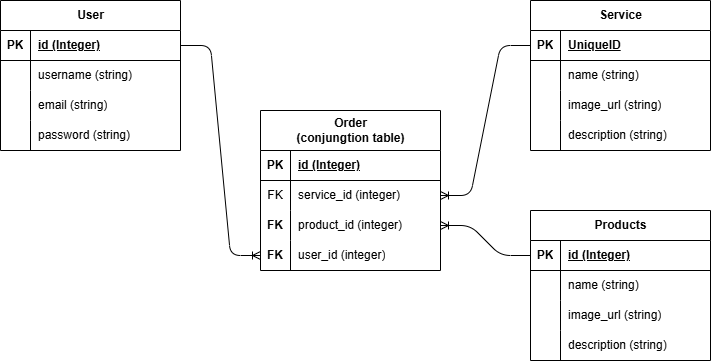

The diagram above was exported from draw.io. Its source (the exported page's mxGraphModel, read from the mxfile embedded in the PNG):
<mxGraphModel dx="921" dy="511" grid="1" gridSize="10" guides="1" tooltips="1" connect="1" arrows="1" fold="1" page="1" pageScale="1" pageWidth="850" pageHeight="1100" math="0" shadow="0">
  <root>
    <mxCell id="0" />
    <mxCell id="1" parent="0" />
    <mxCell id="2" value="User" style="shape=table;startSize=30;container=1;collapsible=1;childLayout=tableLayout;fixedRows=1;rowLines=0;fontStyle=1;align=center;resizeLast=1;html=1;" vertex="1" parent="1">
      <mxGeometry x="30" y="20" width="180" height="150" as="geometry" />
    </mxCell>
    <mxCell id="3" value="" style="shape=tableRow;horizontal=0;startSize=0;swimlaneHead=0;swimlaneBody=0;fillColor=none;collapsible=0;dropTarget=0;points=[[0,0.5],[1,0.5]];portConstraint=eastwest;top=0;left=0;right=0;bottom=1;" vertex="1" parent="2">
      <mxGeometry y="30" width="180" height="30" as="geometry" />
    </mxCell>
    <mxCell id="4" value="PK" style="shape=partialRectangle;connectable=0;fillColor=none;top=0;left=0;bottom=0;right=0;fontStyle=1;overflow=hidden;whiteSpace=wrap;html=1;" vertex="1" parent="3">
      <mxGeometry width="30" height="30" as="geometry">
        <mxRectangle width="30" height="30" as="alternateBounds" />
      </mxGeometry>
    </mxCell>
    <mxCell id="5" value="id (Integer)" style="shape=partialRectangle;connectable=0;fillColor=none;top=0;left=0;bottom=0;right=0;align=left;spacingLeft=6;fontStyle=5;overflow=hidden;whiteSpace=wrap;html=1;" vertex="1" parent="3">
      <mxGeometry x="30" width="150" height="30" as="geometry">
        <mxRectangle width="150" height="30" as="alternateBounds" />
      </mxGeometry>
    </mxCell>
    <mxCell id="6" value="" style="shape=tableRow;horizontal=0;startSize=0;swimlaneHead=0;swimlaneBody=0;fillColor=none;collapsible=0;dropTarget=0;points=[[0,0.5],[1,0.5]];portConstraint=eastwest;top=0;left=0;right=0;bottom=0;" vertex="1" parent="2">
      <mxGeometry y="60" width="180" height="30" as="geometry" />
    </mxCell>
    <mxCell id="7" value="" style="shape=partialRectangle;connectable=0;fillColor=none;top=0;left=0;bottom=0;right=0;editable=1;overflow=hidden;whiteSpace=wrap;html=1;" vertex="1" parent="6">
      <mxGeometry width="30" height="30" as="geometry">
        <mxRectangle width="30" height="30" as="alternateBounds" />
      </mxGeometry>
    </mxCell>
    <mxCell id="8" value="username (string)" style="shape=partialRectangle;connectable=0;fillColor=none;top=0;left=0;bottom=0;right=0;align=left;spacingLeft=6;overflow=hidden;whiteSpace=wrap;html=1;" vertex="1" parent="6">
      <mxGeometry x="30" width="150" height="30" as="geometry">
        <mxRectangle width="150" height="30" as="alternateBounds" />
      </mxGeometry>
    </mxCell>
    <mxCell id="9" value="" style="shape=tableRow;horizontal=0;startSize=0;swimlaneHead=0;swimlaneBody=0;fillColor=none;collapsible=0;dropTarget=0;points=[[0,0.5],[1,0.5]];portConstraint=eastwest;top=0;left=0;right=0;bottom=0;" vertex="1" parent="2">
      <mxGeometry y="90" width="180" height="30" as="geometry" />
    </mxCell>
    <mxCell id="10" value="" style="shape=partialRectangle;connectable=0;fillColor=none;top=0;left=0;bottom=0;right=0;editable=1;overflow=hidden;whiteSpace=wrap;html=1;" vertex="1" parent="9">
      <mxGeometry width="30" height="30" as="geometry">
        <mxRectangle width="30" height="30" as="alternateBounds" />
      </mxGeometry>
    </mxCell>
    <mxCell id="11" value="email (string)" style="shape=partialRectangle;connectable=0;fillColor=none;top=0;left=0;bottom=0;right=0;align=left;spacingLeft=6;overflow=hidden;whiteSpace=wrap;html=1;" vertex="1" parent="9">
      <mxGeometry x="30" width="150" height="30" as="geometry">
        <mxRectangle width="150" height="30" as="alternateBounds" />
      </mxGeometry>
    </mxCell>
    <mxCell id="12" value="" style="shape=tableRow;horizontal=0;startSize=0;swimlaneHead=0;swimlaneBody=0;fillColor=none;collapsible=0;dropTarget=0;points=[[0,0.5],[1,0.5]];portConstraint=eastwest;top=0;left=0;right=0;bottom=0;" vertex="1" parent="2">
      <mxGeometry y="120" width="180" height="30" as="geometry" />
    </mxCell>
    <mxCell id="13" value="" style="shape=partialRectangle;connectable=0;fillColor=none;top=0;left=0;bottom=0;right=0;editable=1;overflow=hidden;whiteSpace=wrap;html=1;" vertex="1" parent="12">
      <mxGeometry width="30" height="30" as="geometry">
        <mxRectangle width="30" height="30" as="alternateBounds" />
      </mxGeometry>
    </mxCell>
    <mxCell id="14" value="password (string)" style="shape=partialRectangle;connectable=0;fillColor=none;top=0;left=0;bottom=0;right=0;align=left;spacingLeft=6;overflow=hidden;whiteSpace=wrap;html=1;" vertex="1" parent="12">
      <mxGeometry x="30" width="150" height="30" as="geometry">
        <mxRectangle width="150" height="30" as="alternateBounds" />
      </mxGeometry>
    </mxCell>
    <mxCell id="21" value="Order&lt;br&gt;(conjungtion table)" style="shape=table;startSize=40;container=1;collapsible=1;childLayout=tableLayout;fixedRows=1;rowLines=0;fontStyle=1;align=center;resizeLast=1;html=1;" vertex="1" parent="1">
      <mxGeometry x="290" y="130" width="180" height="160" as="geometry" />
    </mxCell>
    <mxCell id="22" value="" style="shape=tableRow;horizontal=0;startSize=0;swimlaneHead=0;swimlaneBody=0;fillColor=none;collapsible=0;dropTarget=0;points=[[0,0.5],[1,0.5]];portConstraint=eastwest;top=0;left=0;right=0;bottom=1;" vertex="1" parent="21">
      <mxGeometry y="40" width="180" height="30" as="geometry" />
    </mxCell>
    <mxCell id="23" value="PK" style="shape=partialRectangle;connectable=0;fillColor=none;top=0;left=0;bottom=0;right=0;fontStyle=1;overflow=hidden;whiteSpace=wrap;html=1;" vertex="1" parent="22">
      <mxGeometry width="30" height="30" as="geometry">
        <mxRectangle width="30" height="30" as="alternateBounds" />
      </mxGeometry>
    </mxCell>
    <mxCell id="24" value="id (Integer)" style="shape=partialRectangle;connectable=0;fillColor=none;top=0;left=0;bottom=0;right=0;align=left;spacingLeft=6;fontStyle=5;overflow=hidden;whiteSpace=wrap;html=1;" vertex="1" parent="22">
      <mxGeometry x="30" width="150" height="30" as="geometry">
        <mxRectangle width="150" height="30" as="alternateBounds" />
      </mxGeometry>
    </mxCell>
    <mxCell id="25" value="" style="shape=tableRow;horizontal=0;startSize=0;swimlaneHead=0;swimlaneBody=0;fillColor=none;collapsible=0;dropTarget=0;points=[[0,0.5],[1,0.5]];portConstraint=eastwest;top=0;left=0;right=0;bottom=0;" vertex="1" parent="21">
      <mxGeometry y="70" width="180" height="30" as="geometry" />
    </mxCell>
    <mxCell id="26" value="FK" style="shape=partialRectangle;connectable=0;fillColor=none;top=0;left=0;bottom=0;right=0;editable=1;overflow=hidden;whiteSpace=wrap;html=1;" vertex="1" parent="25">
      <mxGeometry width="30" height="30" as="geometry">
        <mxRectangle width="30" height="30" as="alternateBounds" />
      </mxGeometry>
    </mxCell>
    <mxCell id="27" value="service_id (integer)" style="shape=partialRectangle;connectable=0;fillColor=none;top=0;left=0;bottom=0;right=0;align=left;spacingLeft=6;overflow=hidden;whiteSpace=wrap;html=1;" vertex="1" parent="25">
      <mxGeometry x="30" width="150" height="30" as="geometry">
        <mxRectangle width="150" height="30" as="alternateBounds" />
      </mxGeometry>
    </mxCell>
    <mxCell id="31" value="" style="shape=tableRow;horizontal=0;startSize=0;swimlaneHead=0;swimlaneBody=0;fillColor=none;collapsible=0;dropTarget=0;points=[[0,0.5],[1,0.5]];portConstraint=eastwest;top=0;left=0;right=0;bottom=0;" vertex="1" parent="21">
      <mxGeometry y="100" width="180" height="30" as="geometry" />
    </mxCell>
    <mxCell id="32" value="&lt;b&gt;FK&lt;/b&gt;" style="shape=partialRectangle;connectable=0;fillColor=none;top=0;left=0;bottom=0;right=0;editable=1;overflow=hidden;whiteSpace=wrap;html=1;" vertex="1" parent="31">
      <mxGeometry width="30" height="30" as="geometry">
        <mxRectangle width="30" height="30" as="alternateBounds" />
      </mxGeometry>
    </mxCell>
    <mxCell id="33" value="product_id (integer)" style="shape=partialRectangle;connectable=0;fillColor=none;top=0;left=0;bottom=0;right=0;align=left;spacingLeft=6;overflow=hidden;whiteSpace=wrap;html=1;" vertex="1" parent="31">
      <mxGeometry x="30" width="150" height="30" as="geometry">
        <mxRectangle width="150" height="30" as="alternateBounds" />
      </mxGeometry>
    </mxCell>
    <mxCell id="75" value="" style="shape=tableRow;horizontal=0;startSize=0;swimlaneHead=0;swimlaneBody=0;fillColor=none;collapsible=0;dropTarget=0;points=[[0,0.5],[1,0.5]];portConstraint=eastwest;top=0;left=0;right=0;bottom=0;" vertex="1" parent="21">
      <mxGeometry y="130" width="180" height="30" as="geometry" />
    </mxCell>
    <mxCell id="76" value="&lt;b&gt;FK&lt;/b&gt;" style="shape=partialRectangle;connectable=0;fillColor=none;top=0;left=0;bottom=0;right=0;editable=1;overflow=hidden;whiteSpace=wrap;html=1;" vertex="1" parent="75">
      <mxGeometry width="30" height="30" as="geometry">
        <mxRectangle width="30" height="30" as="alternateBounds" />
      </mxGeometry>
    </mxCell>
    <mxCell id="77" value="user_id (integer)" style="shape=partialRectangle;connectable=0;fillColor=none;top=0;left=0;bottom=0;right=0;align=left;spacingLeft=6;overflow=hidden;whiteSpace=wrap;html=1;" vertex="1" parent="75">
      <mxGeometry x="30" width="150" height="30" as="geometry">
        <mxRectangle width="150" height="30" as="alternateBounds" />
      </mxGeometry>
    </mxCell>
    <mxCell id="34" value="Service" style="shape=table;startSize=30;container=1;collapsible=1;childLayout=tableLayout;fixedRows=1;rowLines=0;fontStyle=1;align=center;resizeLast=1;html=1;" vertex="1" parent="1">
      <mxGeometry x="560" y="20" width="180" height="150" as="geometry" />
    </mxCell>
    <mxCell id="35" value="" style="shape=tableRow;horizontal=0;startSize=0;swimlaneHead=0;swimlaneBody=0;fillColor=none;collapsible=0;dropTarget=0;points=[[0,0.5],[1,0.5]];portConstraint=eastwest;top=0;left=0;right=0;bottom=1;" vertex="1" parent="34">
      <mxGeometry y="30" width="180" height="30" as="geometry" />
    </mxCell>
    <mxCell id="36" value="PK" style="shape=partialRectangle;connectable=0;fillColor=none;top=0;left=0;bottom=0;right=0;fontStyle=1;overflow=hidden;whiteSpace=wrap;html=1;" vertex="1" parent="35">
      <mxGeometry width="30" height="30" as="geometry">
        <mxRectangle width="30" height="30" as="alternateBounds" />
      </mxGeometry>
    </mxCell>
    <mxCell id="37" value="UniqueID" style="shape=partialRectangle;connectable=0;fillColor=none;top=0;left=0;bottom=0;right=0;align=left;spacingLeft=6;fontStyle=5;overflow=hidden;whiteSpace=wrap;html=1;" vertex="1" parent="35">
      <mxGeometry x="30" width="150" height="30" as="geometry">
        <mxRectangle width="150" height="30" as="alternateBounds" />
      </mxGeometry>
    </mxCell>
    <mxCell id="38" value="" style="shape=tableRow;horizontal=0;startSize=0;swimlaneHead=0;swimlaneBody=0;fillColor=none;collapsible=0;dropTarget=0;points=[[0,0.5],[1,0.5]];portConstraint=eastwest;top=0;left=0;right=0;bottom=0;" vertex="1" parent="34">
      <mxGeometry y="60" width="180" height="30" as="geometry" />
    </mxCell>
    <mxCell id="39" value="" style="shape=partialRectangle;connectable=0;fillColor=none;top=0;left=0;bottom=0;right=0;editable=1;overflow=hidden;whiteSpace=wrap;html=1;" vertex="1" parent="38">
      <mxGeometry width="30" height="30" as="geometry">
        <mxRectangle width="30" height="30" as="alternateBounds" />
      </mxGeometry>
    </mxCell>
    <mxCell id="40" value="name (string)" style="shape=partialRectangle;connectable=0;fillColor=none;top=0;left=0;bottom=0;right=0;align=left;spacingLeft=6;overflow=hidden;whiteSpace=wrap;html=1;" vertex="1" parent="38">
      <mxGeometry x="30" width="150" height="30" as="geometry">
        <mxRectangle width="150" height="30" as="alternateBounds" />
      </mxGeometry>
    </mxCell>
    <mxCell id="41" value="" style="shape=tableRow;horizontal=0;startSize=0;swimlaneHead=0;swimlaneBody=0;fillColor=none;collapsible=0;dropTarget=0;points=[[0,0.5],[1,0.5]];portConstraint=eastwest;top=0;left=0;right=0;bottom=0;" vertex="1" parent="34">
      <mxGeometry y="90" width="180" height="30" as="geometry" />
    </mxCell>
    <mxCell id="42" value="" style="shape=partialRectangle;connectable=0;fillColor=none;top=0;left=0;bottom=0;right=0;editable=1;overflow=hidden;whiteSpace=wrap;html=1;" vertex="1" parent="41">
      <mxGeometry width="30" height="30" as="geometry">
        <mxRectangle width="30" height="30" as="alternateBounds" />
      </mxGeometry>
    </mxCell>
    <mxCell id="43" value="image_url (string)" style="shape=partialRectangle;connectable=0;fillColor=none;top=0;left=0;bottom=0;right=0;align=left;spacingLeft=6;overflow=hidden;whiteSpace=wrap;html=1;" vertex="1" parent="41">
      <mxGeometry x="30" width="150" height="30" as="geometry">
        <mxRectangle width="150" height="30" as="alternateBounds" />
      </mxGeometry>
    </mxCell>
    <mxCell id="44" value="" style="shape=tableRow;horizontal=0;startSize=0;swimlaneHead=0;swimlaneBody=0;fillColor=none;collapsible=0;dropTarget=0;points=[[0,0.5],[1,0.5]];portConstraint=eastwest;top=0;left=0;right=0;bottom=0;" vertex="1" parent="34">
      <mxGeometry y="120" width="180" height="30" as="geometry" />
    </mxCell>
    <mxCell id="45" value="" style="shape=partialRectangle;connectable=0;fillColor=none;top=0;left=0;bottom=0;right=0;editable=1;overflow=hidden;whiteSpace=wrap;html=1;" vertex="1" parent="44">
      <mxGeometry width="30" height="30" as="geometry">
        <mxRectangle width="30" height="30" as="alternateBounds" />
      </mxGeometry>
    </mxCell>
    <mxCell id="46" value="description (string)" style="shape=partialRectangle;connectable=0;fillColor=none;top=0;left=0;bottom=0;right=0;align=left;spacingLeft=6;overflow=hidden;whiteSpace=wrap;html=1;" vertex="1" parent="44">
      <mxGeometry x="30" width="150" height="30" as="geometry">
        <mxRectangle width="150" height="30" as="alternateBounds" />
      </mxGeometry>
    </mxCell>
    <mxCell id="47" value="Products" style="shape=table;startSize=30;container=1;collapsible=1;childLayout=tableLayout;fixedRows=1;rowLines=0;fontStyle=1;align=center;resizeLast=1;html=1;" vertex="1" parent="1">
      <mxGeometry x="560" y="230" width="180" height="150" as="geometry" />
    </mxCell>
    <mxCell id="48" value="" style="shape=tableRow;horizontal=0;startSize=0;swimlaneHead=0;swimlaneBody=0;fillColor=none;collapsible=0;dropTarget=0;points=[[0,0.5],[1,0.5]];portConstraint=eastwest;top=0;left=0;right=0;bottom=1;" vertex="1" parent="47">
      <mxGeometry y="30" width="180" height="30" as="geometry" />
    </mxCell>
    <mxCell id="49" value="PK" style="shape=partialRectangle;connectable=0;fillColor=none;top=0;left=0;bottom=0;right=0;fontStyle=1;overflow=hidden;whiteSpace=wrap;html=1;" vertex="1" parent="48">
      <mxGeometry width="30" height="30" as="geometry">
        <mxRectangle width="30" height="30" as="alternateBounds" />
      </mxGeometry>
    </mxCell>
    <mxCell id="50" value="id (Integer)" style="shape=partialRectangle;connectable=0;fillColor=none;top=0;left=0;bottom=0;right=0;align=left;spacingLeft=6;fontStyle=5;overflow=hidden;whiteSpace=wrap;html=1;" vertex="1" parent="48">
      <mxGeometry x="30" width="150" height="30" as="geometry">
        <mxRectangle width="150" height="30" as="alternateBounds" />
      </mxGeometry>
    </mxCell>
    <mxCell id="51" value="" style="shape=tableRow;horizontal=0;startSize=0;swimlaneHead=0;swimlaneBody=0;fillColor=none;collapsible=0;dropTarget=0;points=[[0,0.5],[1,0.5]];portConstraint=eastwest;top=0;left=0;right=0;bottom=0;" vertex="1" parent="47">
      <mxGeometry y="60" width="180" height="30" as="geometry" />
    </mxCell>
    <mxCell id="52" value="" style="shape=partialRectangle;connectable=0;fillColor=none;top=0;left=0;bottom=0;right=0;editable=1;overflow=hidden;whiteSpace=wrap;html=1;" vertex="1" parent="51">
      <mxGeometry width="30" height="30" as="geometry">
        <mxRectangle width="30" height="30" as="alternateBounds" />
      </mxGeometry>
    </mxCell>
    <mxCell id="53" value="name (string)" style="shape=partialRectangle;connectable=0;fillColor=none;top=0;left=0;bottom=0;right=0;align=left;spacingLeft=6;overflow=hidden;whiteSpace=wrap;html=1;" vertex="1" parent="51">
      <mxGeometry x="30" width="150" height="30" as="geometry">
        <mxRectangle width="150" height="30" as="alternateBounds" />
      </mxGeometry>
    </mxCell>
    <mxCell id="54" value="" style="shape=tableRow;horizontal=0;startSize=0;swimlaneHead=0;swimlaneBody=0;fillColor=none;collapsible=0;dropTarget=0;points=[[0,0.5],[1,0.5]];portConstraint=eastwest;top=0;left=0;right=0;bottom=0;" vertex="1" parent="47">
      <mxGeometry y="90" width="180" height="30" as="geometry" />
    </mxCell>
    <mxCell id="55" value="" style="shape=partialRectangle;connectable=0;fillColor=none;top=0;left=0;bottom=0;right=0;editable=1;overflow=hidden;whiteSpace=wrap;html=1;" vertex="1" parent="54">
      <mxGeometry width="30" height="30" as="geometry">
        <mxRectangle width="30" height="30" as="alternateBounds" />
      </mxGeometry>
    </mxCell>
    <mxCell id="56" value="image_url (string)" style="shape=partialRectangle;connectable=0;fillColor=none;top=0;left=0;bottom=0;right=0;align=left;spacingLeft=6;overflow=hidden;whiteSpace=wrap;html=1;" vertex="1" parent="54">
      <mxGeometry x="30" width="150" height="30" as="geometry">
        <mxRectangle width="150" height="30" as="alternateBounds" />
      </mxGeometry>
    </mxCell>
    <mxCell id="57" value="" style="shape=tableRow;horizontal=0;startSize=0;swimlaneHead=0;swimlaneBody=0;fillColor=none;collapsible=0;dropTarget=0;points=[[0,0.5],[1,0.5]];portConstraint=eastwest;top=0;left=0;right=0;bottom=0;" vertex="1" parent="47">
      <mxGeometry y="120" width="180" height="30" as="geometry" />
    </mxCell>
    <mxCell id="58" value="" style="shape=partialRectangle;connectable=0;fillColor=none;top=0;left=0;bottom=0;right=0;editable=1;overflow=hidden;whiteSpace=wrap;html=1;" vertex="1" parent="57">
      <mxGeometry width="30" height="30" as="geometry">
        <mxRectangle width="30" height="30" as="alternateBounds" />
      </mxGeometry>
    </mxCell>
    <mxCell id="59" value="description (string)" style="shape=partialRectangle;connectable=0;fillColor=none;top=0;left=0;bottom=0;right=0;align=left;spacingLeft=6;overflow=hidden;whiteSpace=wrap;html=1;" vertex="1" parent="57">
      <mxGeometry x="30" width="150" height="30" as="geometry">
        <mxRectangle width="150" height="30" as="alternateBounds" />
      </mxGeometry>
    </mxCell>
    <mxCell id="73" value="" style="edgeStyle=entityRelationEdgeStyle;fontSize=12;html=1;endArrow=ERoneToMany;exitX=1;exitY=0.5;exitDx=0;exitDy=0;entryX=0;entryY=0.5;entryDx=0;entryDy=0;" edge="1" parent="1" source="3" target="75">
      <mxGeometry width="100" height="100" relative="1" as="geometry">
        <mxPoint x="370" y="290" as="sourcePoint" />
        <mxPoint x="470" y="190" as="targetPoint" />
      </mxGeometry>
    </mxCell>
    <mxCell id="74" value="" style="edgeStyle=entityRelationEdgeStyle;fontSize=12;html=1;endArrow=ERoneToMany;exitX=0;exitY=0.5;exitDx=0;exitDy=0;entryX=1;entryY=0.5;entryDx=0;entryDy=0;" edge="1" parent="1" source="35" target="25">
      <mxGeometry width="100" height="100" relative="1" as="geometry">
        <mxPoint x="370" y="290" as="sourcePoint" />
        <mxPoint x="470" y="190" as="targetPoint" />
      </mxGeometry>
    </mxCell>
    <mxCell id="78" value="" style="edgeStyle=entityRelationEdgeStyle;fontSize=12;html=1;endArrow=ERoneToMany;exitX=0;exitY=0.5;exitDx=0;exitDy=0;entryX=1;entryY=0.5;entryDx=0;entryDy=0;" edge="1" parent="1" source="48" target="31">
      <mxGeometry width="100" height="100" relative="1" as="geometry">
        <mxPoint x="570" y="75" as="sourcePoint" />
        <mxPoint x="480" y="225" as="targetPoint" />
      </mxGeometry>
    </mxCell>
  </root>
</mxGraphModel>